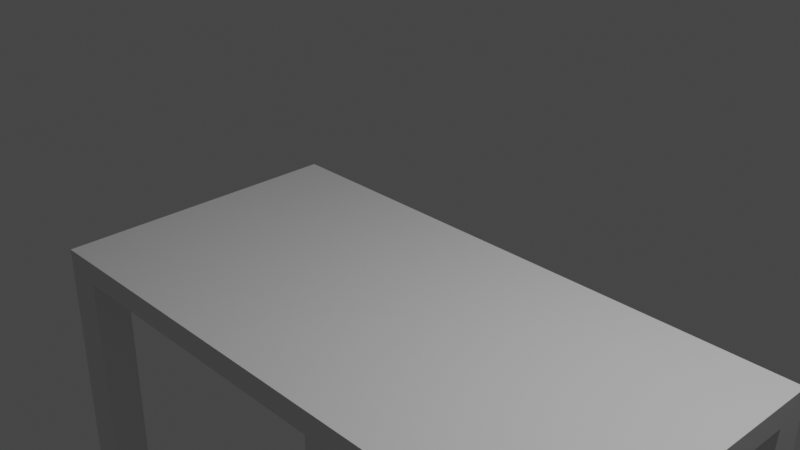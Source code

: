 # Source: desk_look_cut.blend  (saved by Blender 3.3.6; exported with 4.5.12 LTS)
import bpy
from mathutils import Matrix  # noqa: F401  (used for matrix-valued properties, if any)

bpy.ops.wm.read_factory_settings(use_empty=True)
scene = bpy.context.scene
scene.name = 'Scene'

# ---- collections
col_collection = bpy.data.collections.new('Collection'); scene.collection.children.link(col_collection)

# ---- materials (node trees are filled in below, after node groups)
mat_material = bpy.data.materials.new('Material')
mat_material.alpha_threshold = 0.0
mat_material.use_transparent_shadow = False
mat_material.roughness = 0.5
mat_material.line_color = (0.0, 0.0, 0.0, 1.0)

# ---- material node trees
mat_material.use_nodes = True; mat_material.node_tree.nodes.clear()
_N = mat_material.node_tree.nodes; _L = mat_material.node_tree.links
n0 = _N.new('ShaderNodeOutputMaterial'); n0.name = 'Material Output'; n0.location = (300, 300)
n1 = _N.new('ShaderNodeBsdfPrincipled'); n1.name = 'Principled BSDF'; n1.location = (10, 300)
n1.distribution = 'GGX'
n1.subsurface_method = 'RANDOM_WALK_SKIN'
n1.inputs[3].default_value = 1.45
n1.inputs[27].default_value = (0.0, 0.0, 0.0, 1.0)
n1.inputs[28].default_value = 1.0
_L.new(n1.outputs[0], n0.inputs[0])
n0.is_active_output = True

# ---- world
world_world = bpy.data.worlds.new('World'); scene.world = world_world
world_world.use_nodes = True; world_world.node_tree.nodes.clear()
_N = world_world.node_tree.nodes; _L = world_world.node_tree.links
n0 = _N.new('ShaderNodeOutputWorld'); n0.name = 'World Output'; n0.location = (300, 300)
n1 = _N.new('ShaderNodeBackground'); n1.name = 'Background'; n1.location = (10, 300)
n1.inputs[0].default_value = (0.05088, 0.05088, 0.05088, 1.0)
_L.new(n1.outputs[0], n0.inputs[0])
n0.is_active_output = True
world_world.color = (0.05088, 0.05088, 0.05088)
world_world.use_sun_shadow = False
world_world.sun_shadow_jitter_overblur = 0.0

# ---- cameras
cam_camera = bpy.data.cameras.new('Camera')
cam_camera.clip_end = 100.0
cam_camera.ortho_scale = 7.314

# ---- lights
light_light = bpy.data.lights.new('Light', 'POINT')
light_light.transmission_factor = 0.0
light_light.energy = 1000.0
light_light.shadow_soft_size = 0.1
light_light.shadow_maximum_resolution = 0.006
light_light.use_absolute_resolution = True

# ---- meshes
me_cube = bpy.data.meshes.new('Cube')
me_cube.from_pydata([(3.652, 1.838, -1.087), (3.652, 1.838, -1.374), (3.652, -1.838, -1.087), (3.652, -1.838, -1.374), (-3.652, 1.838, -1.087), (-3.652, 1.838, -1.374), (-3.652, -1.838, -1.087), (-3.652, -1.838, -1.374), (-3.652, -1.409, -1.374), (3.652, -1.409, -1.087), (-3.652, -1.409, -1.087), (3.652, -1.409, -1.374), (-3.652, 1.454, -1.087), (3.652, 1.454, -1.374), (-3.652, 1.454, -1.374), (3.652, 1.454, -1.087), (-3.201, 1.838, -1.374), (-3.201, -1.838, -1.087), (-3.201, -1.838, -1.374), (-3.201, 1.838, -1.087), (-3.201, -1.409, -1.374), (-3.201, -1.409, -1.087), (-3.201, 1.454, -1.087), (-3.201, 1.454, -1.374), (3.142, -1.838, -1.374), (3.142, 1.838, -1.087), (3.142, -1.409, -1.087), (3.142, 1.454, -1.087), (3.142, 1.838, -1.374), (3.142, -1.838, -1.087), (3.142, -1.409, -1.374), (3.142, 1.454, -1.374), (-3.652, -1.409, -1.85), (-3.652, -1.838, -1.85), (-3.201, 1.838, -1.85), (-3.652, 1.838, -1.85), (3.142, -1.838, -1.85), (3.652, -1.838, -1.85), (3.652, 1.454, -1.85), (3.652, 1.838, -1.85), (3.652, -1.409, -1.85), (-3.201, -1.409, -1.85), (-3.652, 1.454, -1.85), (-3.201, 1.454, -1.85), (-3.201, -1.838, -1.85), (3.142, 1.838, -1.85), (3.142, -1.409, -1.85), (3.142, 1.454, -1.85), (-3.652, -1.409, -6.28), (-3.652, -1.838, -6.28), (3.652, 1.454, -6.28), (3.652, 1.838, -6.28), (3.652, -1.838, -6.28), (3.652, -1.409, -6.28), (-3.652, 1.838, -6.28), (-3.652, 1.454, -6.28), (-3.652, -1.409, -6.756), (-3.652, -1.838, -6.756), (-3.201, 1.838, -6.756), (-3.652, 1.838, -6.756), (3.142, -1.838, -6.756), (3.652, -1.838, -6.756), (3.652, 1.454, -6.756), (3.652, 1.838, -6.756), (3.652, -1.409, -6.756), (-3.201, -1.409, -6.756), (-3.652, 1.454, -6.756), (-3.201, 1.454, -6.756), (-3.201, -1.838, -6.756), (3.142, 1.838, -6.756), (3.142, -1.409, -6.756), (3.142, 1.454, -6.756)], [], [(21, 10, 6, 17), (18, 17, 6, 7), (14, 12, 4, 5), (13, 31, 47, 38), (11, 9, 2, 3), (28, 25, 0, 1), (13, 15, 9, 11), (31, 13, 11, 30), (7, 6, 10, 8), (22, 12, 10, 21), (19, 4, 12, 22), (16, 23, 43, 34), (1, 0, 15, 13), (8, 10, 12, 14), (30, 11, 40, 46), (25, 19, 22, 27), (27, 22, 21, 26), (14, 23, 20, 8), (5, 4, 19, 16), (31, 28, 45, 47), (24, 29, 17, 18), (26, 21, 17, 29), (9, 26, 29, 2), (3, 2, 29, 24), (15, 27, 26, 9), (0, 25, 27, 15), (16, 28, 31, 23), (23, 31, 30, 20), (16, 19, 25, 28), (20, 30, 24, 18), (14, 5, 54, 55), (3, 37, 61, 52), (38, 47, 71, 62), (32, 41, 65, 56), (24, 30, 46, 36), (33, 7, 49, 57), (46, 40, 64, 70), (8, 32, 56, 48), (18, 7, 33, 44), (3, 24, 36, 37), (5, 16, 34, 35), (8, 20, 41, 32), (23, 14, 42, 43), (45, 39, 63, 69), (28, 1, 39, 45), (20, 18, 44, 41), (70, 64, 61, 60), (69, 63, 62, 71), (59, 58, 67, 66), (56, 65, 68, 57), (55, 54, 59, 66), (49, 48, 56, 57), (53, 52, 61, 64), (51, 50, 62, 63), (47, 45, 69, 71), (7, 8, 48, 49), (11, 3, 52, 53), (43, 42, 66, 67), (13, 38, 62, 50), (36, 46, 70, 60), (44, 33, 57, 68), (35, 34, 58, 59), (39, 1, 51, 63), (34, 43, 67, 58), (5, 35, 59, 54), (37, 36, 60, 61), (41, 44, 68, 65), (42, 14, 55, 66), (1, 13, 50, 51), (40, 11, 53, 64)])
_uv = me_cube.uv_layers.new(name='UVMap')
_uv.uv.foreach_set('vector', [0.8596, 0.7208, 0.875, 0.7208, 0.875, 0.75, 0.8596, 0.75, 0.375, 0.9846, 0.625, 0.9846, 0.625, 1.0, 0.375, 1.0, 0.375, 0.2239, 0.625, 0.2239, 0.625, 0.25, 0.375, 0.25, 0.375, 0.5261, 0.3575, 0.5261, 0.3575, 0.5261, 0.375, 0.5261, 0.375, 0.7208, 0.625, 0.7208, 0.625, 0.75, 0.375, 0.75, 0.375, 0.4825, 0.625, 0.4825, 0.625, 0.5, 0.375, 0.5, 0.375, 0.5261, 0.625, 0.5261, 0.625, 0.7208, 0.375, 0.7208, 0.3575, 0.5261, 0.375, 0.5261, 0.375, 0.7208, 0.3575, 0.7208, 0.375, 0.0, 0.625, 0.0, 0.625, 0.0292, 0.375, 0.0292, 0.8596, 0.5261, 0.875, 0.5261, 0.875, 0.7208, 0.8596, 0.7208, 0.8596, 0.5, 0.875, 0.5, 0.875, 0.5261, 0.8596, 0.5261, 0.1404, 0.5, 0.1404, 0.5261, 0.1404, 0.5261, 0.1404, 0.5, 0.375, 0.5, 0.625, 0.5, 0.625, 0.5261, 0.375, 0.5261, 0.375, 0.0292, 0.625, 0.0292, 0.625, 0.2239, 0.375, 0.2239, 0.3575, 0.7208, 0.375, 0.7208, 0.375, 0.7208, 0.3575, 0.7208, 0.6425, 0.5, 0.8596, 0.5, 0.8596, 0.5261, 0.6425, 0.5261, 0.6425, 0.5261, 0.8596, 0.5261, 0.8596, 0.7208, 0.6425, 0.7208, 0.125, 0.5261, 0.1404, 0.5261, 0.1404, 0.7208, 0.125, 0.7208, 0.375, 0.25, 0.625, 0.25, 0.625, 0.2654, 0.375, 0.2654, 0.3575, 0.5261, 0.3575, 0.5, 0.3575, 0.5, 0.3575, 0.5261, 0.375, 0.7675, 0.625, 0.7675, 0.625, 0.9846, 0.375, 0.9846, 0.6425, 0.7208, 0.8596, 0.7208, 0.8596, 0.75, 0.6425, 0.75, 0.625, 0.7208, 0.6425, 0.7208, 0.6425, 0.75, 0.625, 0.75, 0.375, 0.75, 0.625, 0.75, 0.625, 0.7675, 0.375, 0.7675, 0.625, 0.5261, 0.6425, 0.5261, 0.6425, 0.7208, 0.625, 0.7208, 0.625, 0.5, 0.6425, 0.5, 0.6425, 0.5261, 0.625, 0.5261, 0.1404, 0.5, 0.3575, 0.5, 0.3575, 0.5261, 0.1404, 0.5261, 0.1404, 0.5261, 0.3575, 0.5261, 0.3575, 0.7208, 0.1404, 0.7208, 0.375, 0.2654, 0.625, 0.2654, 0.625, 0.4825, 0.375, 0.4825, 0.1404, 0.7208, 0.3575, 0.7208, 0.3575, 0.75, 0.1404, 0.75, 0.375, 0.2239, 0.375, 0.25, 0.375, 0.25, 0.375, 0.2239, 0.375, 0.75, 0.375, 0.75, 0.375, 0.75, 0.375, 0.75, 0.375, 0.5261, 0.3575, 0.5261, 0.3575, 0.5261, 0.375, 0.5261, 0.125, 0.7208, 0.1404, 0.7208, 0.1404, 0.7208, 0.125, 0.7208, 0.3575, 0.75, 0.3575, 0.7208, 0.3575, 0.7208, 0.3575, 0.75, 0.375, 1.0, 0.375, 1.0, 0.375, 1.0, 0.375, 1.0, 0.3575, 0.7208, 0.375, 0.7208, 0.375, 0.7208, 0.3575, 0.7208, 0.125, 0.7208, 0.125, 0.7208, 0.125, 0.7208, 0.125, 0.7208, 0.375, 0.9846, 0.375, 1.0, 0.375, 1.0, 0.375, 0.9846, 0.375, 0.75, 0.375, 0.7675, 0.375, 0.7675, 0.375, 0.75, 0.375, 0.25, 0.375, 0.2654, 0.375, 0.2654, 0.375, 0.25, 0.125, 0.7208, 0.1404, 0.7208, 0.1404, 0.7208, 0.125, 0.7208, 0.1404, 0.5261, 0.125, 0.5261, 0.125, 0.5261, 0.1404, 0.5261, 0.375, 0.4825, 0.375, 0.5, 0.375, 0.5, 0.375, 0.4825, 0.375, 0.4825, 0.375, 0.5, 0.375, 0.5, 0.375, 0.4825, 0.1404, 0.7208, 0.1404, 0.75, 0.1404, 0.75, 0.1404, 0.7208, 0.3575, 0.7208, 0.375, 0.7208, 0.375, 0.75, 0.3575, 0.75, 0.3575, 0.5, 0.375, 0.5, 0.375, 0.5261, 0.3575, 0.5261, 0.125, 0.5, 0.1404, 0.5, 0.1404, 0.5261, 0.125, 0.5261, 0.125, 0.7208, 0.1404, 0.7208, 0.1404, 0.75, 0.125, 0.75, 0.375, 0.2239, 0.375, 0.25, 0.375, 0.25, 0.375, 0.2239, 0.375, 0.0, 0.375, 0.0292, 0.375, 0.0292, 0.375, 0.0, 0.375, 0.7208, 0.375, 0.75, 0.375, 0.75, 0.375, 0.7208, 0.375, 0.5, 0.375, 0.5261, 0.375, 0.5261, 0.375, 0.5, 0.3575, 0.5261, 0.3575, 0.5, 0.3575, 0.5, 0.3575, 0.5261, 0.375, 0.0, 0.375, 0.0292, 0.375, 0.0292, 0.375, 0.0, 0.375, 0.7208, 0.375, 0.75, 0.375, 0.75, 0.375, 0.7208, 0.1404, 0.5261, 0.125, 0.5261, 0.125, 0.5261, 0.1404, 0.5261, 0.375, 0.5261, 0.375, 0.5261, 0.375, 0.5261, 0.375, 0.5261, 0.3575, 0.75, 0.3575, 0.7208, 0.3575, 0.7208, 0.3575, 0.75, 0.375, 0.9846, 0.375, 1.0, 0.375, 1.0, 0.375, 0.9846, 0.375, 0.25, 0.375, 0.2654, 0.375, 0.2654, 0.375, 0.25, 0.375, 0.5, 0.375, 0.5, 0.375, 0.5, 0.375, 0.5, 0.1404, 0.5, 0.1404, 0.5261, 0.1404, 0.5261, 0.1404, 0.5, 0.375, 0.25, 0.375, 0.25, 0.375, 0.25, 0.375, 0.25, 0.375, 0.75, 0.375, 0.7675, 0.375, 0.7675, 0.375, 0.75, 0.1404, 0.7208, 0.1404, 0.75, 0.1404, 0.75, 0.1404, 0.7208, 0.125, 0.5261, 0.125, 0.5261, 0.125, 0.5261, 0.125, 0.5261, 0.375, 0.5, 0.375, 0.5261, 0.375, 0.5261, 0.375, 0.5, 0.375, 0.7208, 0.375, 0.7208, 0.375, 0.7208, 0.375, 0.7208])
me_cube.materials.append(mat_material)
me_cube.use_mirror_vertex_groups = False
me_cube.update()

# ---- objects
ob_cube = bpy.data.objects.new('Cube', me_cube)
ob_light = bpy.data.objects.new('Light', light_light)
ob_camera = bpy.data.objects.new('Camera', cam_camera)

# ---- transforms, parenting, visibility, modifiers, constraints
ob_cube.location = (0.0, 0.0, 0.0)
ob_cube.lock_rotations_4d = False
ob_cube.empty_display_type = 'ARROWS'
ob_cube.lineart.crease_threshold = 0.0
ob_light.location = (4.076, 1.005, 5.904)
ob_light.rotation_euler = (0.6503, 0.05522, 1.866)
ob_light.lock_rotations_4d = False
ob_light.empty_display_type = 'ARROWS'
ob_light.color = (0.0, 0.0, 0.0, 0.0)
ob_light.lineart.crease_threshold = 0.0
ob_camera.location = (7.359, -6.926, 4.958)
ob_camera.rotation_euler = (1.109, 0.0, 0.8149)
ob_camera.lock_rotations_4d = False
ob_camera.empty_display_type = 'ARROWS'
ob_camera.color = (0.0, 0.0, 0.0, 0.0)
ob_camera.display_type = 'WIRE'
ob_camera.lineart.crease_threshold = 0.0

# ---- collection membership
col_collection.objects.link(ob_cube)
col_collection.objects.link(ob_light)
col_collection.objects.link(ob_camera)

# ---- scene / render settings (as saved in the file)
scene.camera = ob_camera
scene.frame_start = 1; scene.frame_end = 250; scene.frame_set(1)
scene.render.engine = 'BLENDER_EEVEE_NEXT'
scene.cycles.sampling_pattern = 'TABULATED_SOBOL'
scene.cycles.use_light_tree = False
scene.view_settings.view_transform = 'Filmic'
bpy.context.view_layer.update()
